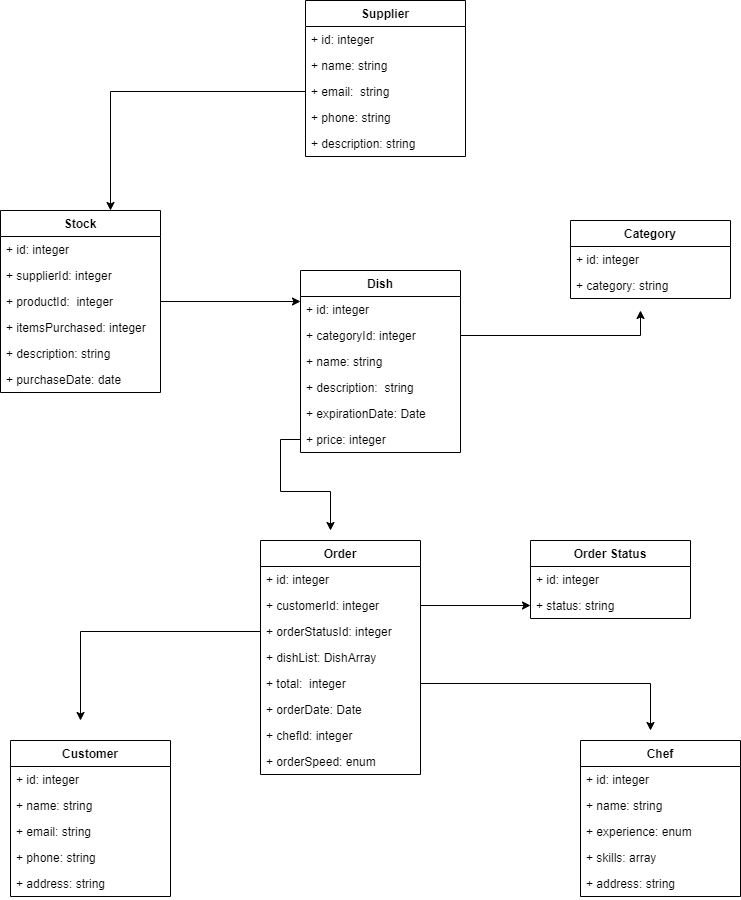

The diagram above was exported from draw.io. Its source (the exported page's mxGraphModel, read from the mxfile embedded in the PNG):
<mxGraphModel dx="1422" dy="737" grid="1" gridSize="10" guides="1" tooltips="1" connect="1" arrows="1" fold="1" page="1" pageScale="1" pageWidth="850" pageHeight="1100" math="0" shadow="0">
  <root>
    <mxCell id="0" />
    <mxCell id="1" parent="0" />
    <mxCell id="gu3gvZ_mNgP3Ec3cLlje-1" value="Supplier" style="swimlane;fontStyle=1;align=center;verticalAlign=top;childLayout=stackLayout;horizontal=1;startSize=26;horizontalStack=0;resizeParent=1;resizeParentMax=0;resizeLast=0;collapsible=1;marginBottom=0;" parent="1" vertex="1">
      <mxGeometry x="345" y="110" width="160" height="156" as="geometry" />
    </mxCell>
    <mxCell id="gu3gvZ_mNgP3Ec3cLlje-2" value="+ id: integer" style="text;strokeColor=none;fillColor=none;align=left;verticalAlign=top;spacingLeft=4;spacingRight=4;overflow=hidden;rotatable=0;points=[[0,0.5],[1,0.5]];portConstraint=eastwest;" parent="gu3gvZ_mNgP3Ec3cLlje-1" vertex="1">
      <mxGeometry y="26" width="160" height="26" as="geometry" />
    </mxCell>
    <mxCell id="gu3gvZ_mNgP3Ec3cLlje-7" value="+ name: string" style="text;strokeColor=none;fillColor=none;align=left;verticalAlign=top;spacingLeft=4;spacingRight=4;overflow=hidden;rotatable=0;points=[[0,0.5],[1,0.5]];portConstraint=eastwest;" parent="gu3gvZ_mNgP3Ec3cLlje-1" vertex="1">
      <mxGeometry y="52" width="160" height="26" as="geometry" />
    </mxCell>
    <mxCell id="gu3gvZ_mNgP3Ec3cLlje-8" value="+ email:  string" style="text;strokeColor=none;fillColor=none;align=left;verticalAlign=top;spacingLeft=4;spacingRight=4;overflow=hidden;rotatable=0;points=[[0,0.5],[1,0.5]];portConstraint=eastwest;" parent="gu3gvZ_mNgP3Ec3cLlje-1" vertex="1">
      <mxGeometry y="78" width="160" height="26" as="geometry" />
    </mxCell>
    <mxCell id="gu3gvZ_mNgP3Ec3cLlje-9" value="+ phone: string" style="text;strokeColor=none;fillColor=none;align=left;verticalAlign=top;spacingLeft=4;spacingRight=4;overflow=hidden;rotatable=0;points=[[0,0.5],[1,0.5]];portConstraint=eastwest;" parent="gu3gvZ_mNgP3Ec3cLlje-1" vertex="1">
      <mxGeometry y="104" width="160" height="26" as="geometry" />
    </mxCell>
    <mxCell id="gu3gvZ_mNgP3Ec3cLlje-16" value="+ description: string" style="text;strokeColor=none;fillColor=none;align=left;verticalAlign=top;spacingLeft=4;spacingRight=4;overflow=hidden;rotatable=0;points=[[0,0.5],[1,0.5]];portConstraint=eastwest;" parent="gu3gvZ_mNgP3Ec3cLlje-1" vertex="1">
      <mxGeometry y="130" width="160" height="26" as="geometry" />
    </mxCell>
    <mxCell id="gu3gvZ_mNgP3Ec3cLlje-17" style="edgeStyle=orthogonalEdgeStyle;rounded=0;orthogonalLoop=1;jettySize=auto;html=1;" parent="1" source="gu3gvZ_mNgP3Ec3cLlje-8" edge="1">
      <mxGeometry relative="1" as="geometry">
        <mxPoint x="150" y="320" as="targetPoint" />
      </mxGeometry>
    </mxCell>
    <mxCell id="gu3gvZ_mNgP3Ec3cLlje-18" value="Stock" style="swimlane;fontStyle=1;align=center;verticalAlign=top;childLayout=stackLayout;horizontal=1;startSize=26;horizontalStack=0;resizeParent=1;resizeParentMax=0;resizeLast=0;collapsible=1;marginBottom=0;" parent="1" vertex="1">
      <mxGeometry x="40" y="320" width="160" height="182" as="geometry" />
    </mxCell>
    <mxCell id="gu3gvZ_mNgP3Ec3cLlje-19" value="+ id: integer" style="text;strokeColor=none;fillColor=none;align=left;verticalAlign=top;spacingLeft=4;spacingRight=4;overflow=hidden;rotatable=0;points=[[0,0.5],[1,0.5]];portConstraint=eastwest;" parent="gu3gvZ_mNgP3Ec3cLlje-18" vertex="1">
      <mxGeometry y="26" width="160" height="26" as="geometry" />
    </mxCell>
    <mxCell id="gu3gvZ_mNgP3Ec3cLlje-20" value="+ supplierId: integer" style="text;strokeColor=none;fillColor=none;align=left;verticalAlign=top;spacingLeft=4;spacingRight=4;overflow=hidden;rotatable=0;points=[[0,0.5],[1,0.5]];portConstraint=eastwest;" parent="gu3gvZ_mNgP3Ec3cLlje-18" vertex="1">
      <mxGeometry y="52" width="160" height="26" as="geometry" />
    </mxCell>
    <mxCell id="gu3gvZ_mNgP3Ec3cLlje-21" value="+ productId:  integer" style="text;strokeColor=none;fillColor=none;align=left;verticalAlign=top;spacingLeft=4;spacingRight=4;overflow=hidden;rotatable=0;points=[[0,0.5],[1,0.5]];portConstraint=eastwest;" parent="gu3gvZ_mNgP3Ec3cLlje-18" vertex="1">
      <mxGeometry y="78" width="160" height="26" as="geometry" />
    </mxCell>
    <mxCell id="gu3gvZ_mNgP3Ec3cLlje-22" value="+ itemsPurchased: integer" style="text;strokeColor=none;fillColor=none;align=left;verticalAlign=top;spacingLeft=4;spacingRight=4;overflow=hidden;rotatable=0;points=[[0,0.5],[1,0.5]];portConstraint=eastwest;" parent="gu3gvZ_mNgP3Ec3cLlje-18" vertex="1">
      <mxGeometry y="104" width="160" height="26" as="geometry" />
    </mxCell>
    <mxCell id="gu3gvZ_mNgP3Ec3cLlje-23" value="+ description: string" style="text;strokeColor=none;fillColor=none;align=left;verticalAlign=top;spacingLeft=4;spacingRight=4;overflow=hidden;rotatable=0;points=[[0,0.5],[1,0.5]];portConstraint=eastwest;" parent="gu3gvZ_mNgP3Ec3cLlje-18" vertex="1">
      <mxGeometry y="130" width="160" height="26" as="geometry" />
    </mxCell>
    <mxCell id="gu3gvZ_mNgP3Ec3cLlje-26" value="+ purchaseDate: date" style="text;strokeColor=none;fillColor=none;align=left;verticalAlign=top;spacingLeft=4;spacingRight=4;overflow=hidden;rotatable=0;points=[[0,0.5],[1,0.5]];portConstraint=eastwest;" parent="gu3gvZ_mNgP3Ec3cLlje-18" vertex="1">
      <mxGeometry y="156" width="160" height="26" as="geometry" />
    </mxCell>
    <mxCell id="gu3gvZ_mNgP3Ec3cLlje-27" style="edgeStyle=orthogonalEdgeStyle;rounded=0;orthogonalLoop=1;jettySize=auto;html=1;" parent="1" source="gu3gvZ_mNgP3Ec3cLlje-21" edge="1">
      <mxGeometry relative="1" as="geometry">
        <mxPoint x="340" y="411" as="targetPoint" />
      </mxGeometry>
    </mxCell>
    <mxCell id="gu3gvZ_mNgP3Ec3cLlje-28" value="Dish" style="swimlane;fontStyle=1;align=center;verticalAlign=top;childLayout=stackLayout;horizontal=1;startSize=26;horizontalStack=0;resizeParent=1;resizeParentMax=0;resizeLast=0;collapsible=1;marginBottom=0;" parent="1" vertex="1">
      <mxGeometry x="340" y="380" width="160" height="182" as="geometry" />
    </mxCell>
    <mxCell id="gu3gvZ_mNgP3Ec3cLlje-29" value="+ id: integer" style="text;strokeColor=none;fillColor=none;align=left;verticalAlign=top;spacingLeft=4;spacingRight=4;overflow=hidden;rotatable=0;points=[[0,0.5],[1,0.5]];portConstraint=eastwest;" parent="gu3gvZ_mNgP3Ec3cLlje-28" vertex="1">
      <mxGeometry y="26" width="160" height="26" as="geometry" />
    </mxCell>
    <mxCell id="gu3gvZ_mNgP3Ec3cLlje-30" value="+ categoryId: integer" style="text;strokeColor=none;fillColor=none;align=left;verticalAlign=top;spacingLeft=4;spacingRight=4;overflow=hidden;rotatable=0;points=[[0,0.5],[1,0.5]];portConstraint=eastwest;" parent="gu3gvZ_mNgP3Ec3cLlje-28" vertex="1">
      <mxGeometry y="52" width="160" height="26" as="geometry" />
    </mxCell>
    <mxCell id="gu3gvZ_mNgP3Ec3cLlje-34" value="+ name: string" style="text;strokeColor=none;fillColor=none;align=left;verticalAlign=top;spacingLeft=4;spacingRight=4;overflow=hidden;rotatable=0;points=[[0,0.5],[1,0.5]];portConstraint=eastwest;" parent="gu3gvZ_mNgP3Ec3cLlje-28" vertex="1">
      <mxGeometry y="78" width="160" height="26" as="geometry" />
    </mxCell>
    <mxCell id="gu3gvZ_mNgP3Ec3cLlje-31" value="+ description:  string" style="text;strokeColor=none;fillColor=none;align=left;verticalAlign=top;spacingLeft=4;spacingRight=4;overflow=hidden;rotatable=0;points=[[0,0.5],[1,0.5]];portConstraint=eastwest;" parent="gu3gvZ_mNgP3Ec3cLlje-28" vertex="1">
      <mxGeometry y="104" width="160" height="26" as="geometry" />
    </mxCell>
    <mxCell id="gu3gvZ_mNgP3Ec3cLlje-32" value="+ expirationDate: Date" style="text;strokeColor=none;fillColor=none;align=left;verticalAlign=top;spacingLeft=4;spacingRight=4;overflow=hidden;rotatable=0;points=[[0,0.5],[1,0.5]];portConstraint=eastwest;" parent="gu3gvZ_mNgP3Ec3cLlje-28" vertex="1">
      <mxGeometry y="130" width="160" height="26" as="geometry" />
    </mxCell>
    <mxCell id="gu3gvZ_mNgP3Ec3cLlje-33" value="+ price: integer" style="text;strokeColor=none;fillColor=none;align=left;verticalAlign=top;spacingLeft=4;spacingRight=4;overflow=hidden;rotatable=0;points=[[0,0.5],[1,0.5]];portConstraint=eastwest;" parent="gu3gvZ_mNgP3Ec3cLlje-28" vertex="1">
      <mxGeometry y="156" width="160" height="26" as="geometry" />
    </mxCell>
    <mxCell id="gu3gvZ_mNgP3Ec3cLlje-35" style="edgeStyle=orthogonalEdgeStyle;rounded=0;orthogonalLoop=1;jettySize=auto;html=1;" parent="1" source="gu3gvZ_mNgP3Ec3cLlje-30" edge="1">
      <mxGeometry relative="1" as="geometry">
        <mxPoint x="680" y="420" as="targetPoint" />
      </mxGeometry>
    </mxCell>
    <mxCell id="gu3gvZ_mNgP3Ec3cLlje-36" value="Category" style="swimlane;fontStyle=1;align=center;verticalAlign=top;childLayout=stackLayout;horizontal=1;startSize=26;horizontalStack=0;resizeParent=1;resizeParentMax=0;resizeLast=0;collapsible=1;marginBottom=0;" parent="1" vertex="1">
      <mxGeometry x="610" y="330" width="160" height="78" as="geometry" />
    </mxCell>
    <mxCell id="gu3gvZ_mNgP3Ec3cLlje-37" value="+ id: integer" style="text;strokeColor=none;fillColor=none;align=left;verticalAlign=top;spacingLeft=4;spacingRight=4;overflow=hidden;rotatable=0;points=[[0,0.5],[1,0.5]];portConstraint=eastwest;" parent="gu3gvZ_mNgP3Ec3cLlje-36" vertex="1">
      <mxGeometry y="26" width="160" height="26" as="geometry" />
    </mxCell>
    <mxCell id="gu3gvZ_mNgP3Ec3cLlje-38" value="+ category: string" style="text;strokeColor=none;fillColor=none;align=left;verticalAlign=top;spacingLeft=4;spacingRight=4;overflow=hidden;rotatable=0;points=[[0,0.5],[1,0.5]];portConstraint=eastwest;" parent="gu3gvZ_mNgP3Ec3cLlje-36" vertex="1">
      <mxGeometry y="52" width="160" height="26" as="geometry" />
    </mxCell>
    <mxCell id="gu3gvZ_mNgP3Ec3cLlje-43" value="Order" style="swimlane;fontStyle=1;align=center;verticalAlign=top;childLayout=stackLayout;horizontal=1;startSize=26;horizontalStack=0;resizeParent=1;resizeParentMax=0;resizeLast=0;collapsible=1;marginBottom=0;" parent="1" vertex="1">
      <mxGeometry x="300" y="650" width="160" height="234" as="geometry" />
    </mxCell>
    <mxCell id="gu3gvZ_mNgP3Ec3cLlje-44" value="+ id: integer" style="text;strokeColor=none;fillColor=none;align=left;verticalAlign=top;spacingLeft=4;spacingRight=4;overflow=hidden;rotatable=0;points=[[0,0.5],[1,0.5]];portConstraint=eastwest;" parent="gu3gvZ_mNgP3Ec3cLlje-43" vertex="1">
      <mxGeometry y="26" width="160" height="26" as="geometry" />
    </mxCell>
    <mxCell id="gu3gvZ_mNgP3Ec3cLlje-50" value="+ customerId: integer" style="text;strokeColor=none;fillColor=none;align=left;verticalAlign=top;spacingLeft=4;spacingRight=4;overflow=hidden;rotatable=0;points=[[0,0.5],[1,0.5]];portConstraint=eastwest;" parent="gu3gvZ_mNgP3Ec3cLlje-43" vertex="1">
      <mxGeometry y="52" width="160" height="26" as="geometry" />
    </mxCell>
    <mxCell id="gu3gvZ_mNgP3Ec3cLlje-45" value="+ orderStatusId: integer" style="text;strokeColor=none;fillColor=none;align=left;verticalAlign=top;spacingLeft=4;spacingRight=4;overflow=hidden;rotatable=0;points=[[0,0.5],[1,0.5]];portConstraint=eastwest;" parent="gu3gvZ_mNgP3Ec3cLlje-43" vertex="1">
      <mxGeometry y="78" width="160" height="26" as="geometry" />
    </mxCell>
    <mxCell id="gu3gvZ_mNgP3Ec3cLlje-46" value="+ dishList: DishArray " style="text;strokeColor=none;fillColor=none;align=left;verticalAlign=top;spacingLeft=4;spacingRight=4;overflow=hidden;rotatable=0;points=[[0,0.5],[1,0.5]];portConstraint=eastwest;" parent="gu3gvZ_mNgP3Ec3cLlje-43" vertex="1">
      <mxGeometry y="104" width="160" height="26" as="geometry" />
    </mxCell>
    <mxCell id="gu3gvZ_mNgP3Ec3cLlje-47" value="+ total:  integer" style="text;strokeColor=none;fillColor=none;align=left;verticalAlign=top;spacingLeft=4;spacingRight=4;overflow=hidden;rotatable=0;points=[[0,0.5],[1,0.5]];portConstraint=eastwest;" parent="gu3gvZ_mNgP3Ec3cLlje-43" vertex="1">
      <mxGeometry y="130" width="160" height="26" as="geometry" />
    </mxCell>
    <mxCell id="gu3gvZ_mNgP3Ec3cLlje-48" value="+ orderDate: Date" style="text;strokeColor=none;fillColor=none;align=left;verticalAlign=top;spacingLeft=4;spacingRight=4;overflow=hidden;rotatable=0;points=[[0,0.5],[1,0.5]];portConstraint=eastwest;" parent="gu3gvZ_mNgP3Ec3cLlje-43" vertex="1">
      <mxGeometry y="156" width="160" height="26" as="geometry" />
    </mxCell>
    <mxCell id="gu3gvZ_mNgP3Ec3cLlje-73" value="+ chefId: integer" style="text;strokeColor=none;fillColor=none;align=left;verticalAlign=top;spacingLeft=4;spacingRight=4;overflow=hidden;rotatable=0;points=[[0,0.5],[1,0.5]];portConstraint=eastwest;" parent="gu3gvZ_mNgP3Ec3cLlje-43" vertex="1">
      <mxGeometry y="182" width="160" height="26" as="geometry" />
    </mxCell>
    <mxCell id="gu3gvZ_mNgP3Ec3cLlje-75" value="+ orderSpeed: enum" style="text;strokeColor=none;fillColor=none;align=left;verticalAlign=top;spacingLeft=4;spacingRight=4;overflow=hidden;rotatable=0;points=[[0,0.5],[1,0.5]];portConstraint=eastwest;" parent="gu3gvZ_mNgP3Ec3cLlje-43" vertex="1">
      <mxGeometry y="208" width="160" height="26" as="geometry" />
    </mxCell>
    <mxCell id="gu3gvZ_mNgP3Ec3cLlje-51" style="edgeStyle=orthogonalEdgeStyle;rounded=0;orthogonalLoop=1;jettySize=auto;html=1;" parent="1" source="gu3gvZ_mNgP3Ec3cLlje-33" edge="1">
      <mxGeometry relative="1" as="geometry">
        <mxPoint x="370" y="640" as="targetPoint" />
      </mxGeometry>
    </mxCell>
    <mxCell id="gu3gvZ_mNgP3Ec3cLlje-52" value="Order Status" style="swimlane;fontStyle=1;align=center;verticalAlign=top;childLayout=stackLayout;horizontal=1;startSize=26;horizontalStack=0;resizeParent=1;resizeParentMax=0;resizeLast=0;collapsible=1;marginBottom=0;" parent="1" vertex="1">
      <mxGeometry x="570" y="650" width="160" height="78" as="geometry" />
    </mxCell>
    <mxCell id="gu3gvZ_mNgP3Ec3cLlje-53" value="+ id: integer" style="text;strokeColor=none;fillColor=none;align=left;verticalAlign=top;spacingLeft=4;spacingRight=4;overflow=hidden;rotatable=0;points=[[0,0.5],[1,0.5]];portConstraint=eastwest;" parent="gu3gvZ_mNgP3Ec3cLlje-52" vertex="1">
      <mxGeometry y="26" width="160" height="26" as="geometry" />
    </mxCell>
    <mxCell id="gu3gvZ_mNgP3Ec3cLlje-54" value="+ status: string" style="text;strokeColor=none;fillColor=none;align=left;verticalAlign=top;spacingLeft=4;spacingRight=4;overflow=hidden;rotatable=0;points=[[0,0.5],[1,0.5]];portConstraint=eastwest;" parent="gu3gvZ_mNgP3Ec3cLlje-52" vertex="1">
      <mxGeometry y="52" width="160" height="26" as="geometry" />
    </mxCell>
    <mxCell id="gu3gvZ_mNgP3Ec3cLlje-59" style="edgeStyle=orthogonalEdgeStyle;rounded=0;orthogonalLoop=1;jettySize=auto;html=1;" parent="1" source="gu3gvZ_mNgP3Ec3cLlje-50" target="gu3gvZ_mNgP3Ec3cLlje-54" edge="1">
      <mxGeometry relative="1" as="geometry" />
    </mxCell>
    <mxCell id="gu3gvZ_mNgP3Ec3cLlje-60" value="Customer" style="swimlane;fontStyle=1;align=center;verticalAlign=top;childLayout=stackLayout;horizontal=1;startSize=26;horizontalStack=0;resizeParent=1;resizeParentMax=0;resizeLast=0;collapsible=1;marginBottom=0;" parent="1" vertex="1">
      <mxGeometry x="50" y="850" width="160" height="156" as="geometry" />
    </mxCell>
    <mxCell id="gu3gvZ_mNgP3Ec3cLlje-61" value="+ id: integer" style="text;strokeColor=none;fillColor=none;align=left;verticalAlign=top;spacingLeft=4;spacingRight=4;overflow=hidden;rotatable=0;points=[[0,0.5],[1,0.5]];portConstraint=eastwest;" parent="gu3gvZ_mNgP3Ec3cLlje-60" vertex="1">
      <mxGeometry y="26" width="160" height="26" as="geometry" />
    </mxCell>
    <mxCell id="gu3gvZ_mNgP3Ec3cLlje-62" value="+ name: string" style="text;strokeColor=none;fillColor=none;align=left;verticalAlign=top;spacingLeft=4;spacingRight=4;overflow=hidden;rotatable=0;points=[[0,0.5],[1,0.5]];portConstraint=eastwest;" parent="gu3gvZ_mNgP3Ec3cLlje-60" vertex="1">
      <mxGeometry y="52" width="160" height="26" as="geometry" />
    </mxCell>
    <mxCell id="gu3gvZ_mNgP3Ec3cLlje-64" value="+ email: string" style="text;strokeColor=none;fillColor=none;align=left;verticalAlign=top;spacingLeft=4;spacingRight=4;overflow=hidden;rotatable=0;points=[[0,0.5],[1,0.5]];portConstraint=eastwest;" parent="gu3gvZ_mNgP3Ec3cLlje-60" vertex="1">
      <mxGeometry y="78" width="160" height="26" as="geometry" />
    </mxCell>
    <mxCell id="gu3gvZ_mNgP3Ec3cLlje-65" value="+ phone: string" style="text;strokeColor=none;fillColor=none;align=left;verticalAlign=top;spacingLeft=4;spacingRight=4;overflow=hidden;rotatable=0;points=[[0,0.5],[1,0.5]];portConstraint=eastwest;" parent="gu3gvZ_mNgP3Ec3cLlje-60" vertex="1">
      <mxGeometry y="104" width="160" height="26" as="geometry" />
    </mxCell>
    <mxCell id="gu3gvZ_mNgP3Ec3cLlje-66" value="+ address: string" style="text;strokeColor=none;fillColor=none;align=left;verticalAlign=top;spacingLeft=4;spacingRight=4;overflow=hidden;rotatable=0;points=[[0,0.5],[1,0.5]];portConstraint=eastwest;" parent="gu3gvZ_mNgP3Ec3cLlje-60" vertex="1">
      <mxGeometry y="130" width="160" height="26" as="geometry" />
    </mxCell>
    <mxCell id="gu3gvZ_mNgP3Ec3cLlje-63" style="edgeStyle=orthogonalEdgeStyle;rounded=0;orthogonalLoop=1;jettySize=auto;html=1;" parent="1" source="gu3gvZ_mNgP3Ec3cLlje-45" edge="1">
      <mxGeometry relative="1" as="geometry">
        <mxPoint x="120" y="830" as="targetPoint" />
      </mxGeometry>
    </mxCell>
    <mxCell id="gu3gvZ_mNgP3Ec3cLlje-67" value="Chef" style="swimlane;fontStyle=1;align=center;verticalAlign=top;childLayout=stackLayout;horizontal=1;startSize=26;horizontalStack=0;resizeParent=1;resizeParentMax=0;resizeLast=0;collapsible=1;marginBottom=0;" parent="1" vertex="1">
      <mxGeometry x="620" y="850" width="160" height="156" as="geometry" />
    </mxCell>
    <mxCell id="gu3gvZ_mNgP3Ec3cLlje-68" value="+ id: integer" style="text;strokeColor=none;fillColor=none;align=left;verticalAlign=top;spacingLeft=4;spacingRight=4;overflow=hidden;rotatable=0;points=[[0,0.5],[1,0.5]];portConstraint=eastwest;" parent="gu3gvZ_mNgP3Ec3cLlje-67" vertex="1">
      <mxGeometry y="26" width="160" height="26" as="geometry" />
    </mxCell>
    <mxCell id="gu3gvZ_mNgP3Ec3cLlje-69" value="+ name: string" style="text;strokeColor=none;fillColor=none;align=left;verticalAlign=top;spacingLeft=4;spacingRight=4;overflow=hidden;rotatable=0;points=[[0,0.5],[1,0.5]];portConstraint=eastwest;" parent="gu3gvZ_mNgP3Ec3cLlje-67" vertex="1">
      <mxGeometry y="52" width="160" height="26" as="geometry" />
    </mxCell>
    <mxCell id="gu3gvZ_mNgP3Ec3cLlje-70" value="+ experience: enum" style="text;strokeColor=none;fillColor=none;align=left;verticalAlign=top;spacingLeft=4;spacingRight=4;overflow=hidden;rotatable=0;points=[[0,0.5],[1,0.5]];portConstraint=eastwest;" parent="gu3gvZ_mNgP3Ec3cLlje-67" vertex="1">
      <mxGeometry y="78" width="160" height="26" as="geometry" />
    </mxCell>
    <mxCell id="gu3gvZ_mNgP3Ec3cLlje-71" value="+ skills: array" style="text;strokeColor=none;fillColor=none;align=left;verticalAlign=top;spacingLeft=4;spacingRight=4;overflow=hidden;rotatable=0;points=[[0,0.5],[1,0.5]];portConstraint=eastwest;" parent="gu3gvZ_mNgP3Ec3cLlje-67" vertex="1">
      <mxGeometry y="104" width="160" height="26" as="geometry" />
    </mxCell>
    <mxCell id="gu3gvZ_mNgP3Ec3cLlje-72" value="+ address: string" style="text;strokeColor=none;fillColor=none;align=left;verticalAlign=top;spacingLeft=4;spacingRight=4;overflow=hidden;rotatable=0;points=[[0,0.5],[1,0.5]];portConstraint=eastwest;" parent="gu3gvZ_mNgP3Ec3cLlje-67" vertex="1">
      <mxGeometry y="130" width="160" height="26" as="geometry" />
    </mxCell>
    <mxCell id="gu3gvZ_mNgP3Ec3cLlje-74" style="edgeStyle=orthogonalEdgeStyle;rounded=0;orthogonalLoop=1;jettySize=auto;html=1;" parent="1" source="gu3gvZ_mNgP3Ec3cLlje-47" edge="1">
      <mxGeometry relative="1" as="geometry">
        <mxPoint x="690" y="840" as="targetPoint" />
      </mxGeometry>
    </mxCell>
  </root>
</mxGraphModel>